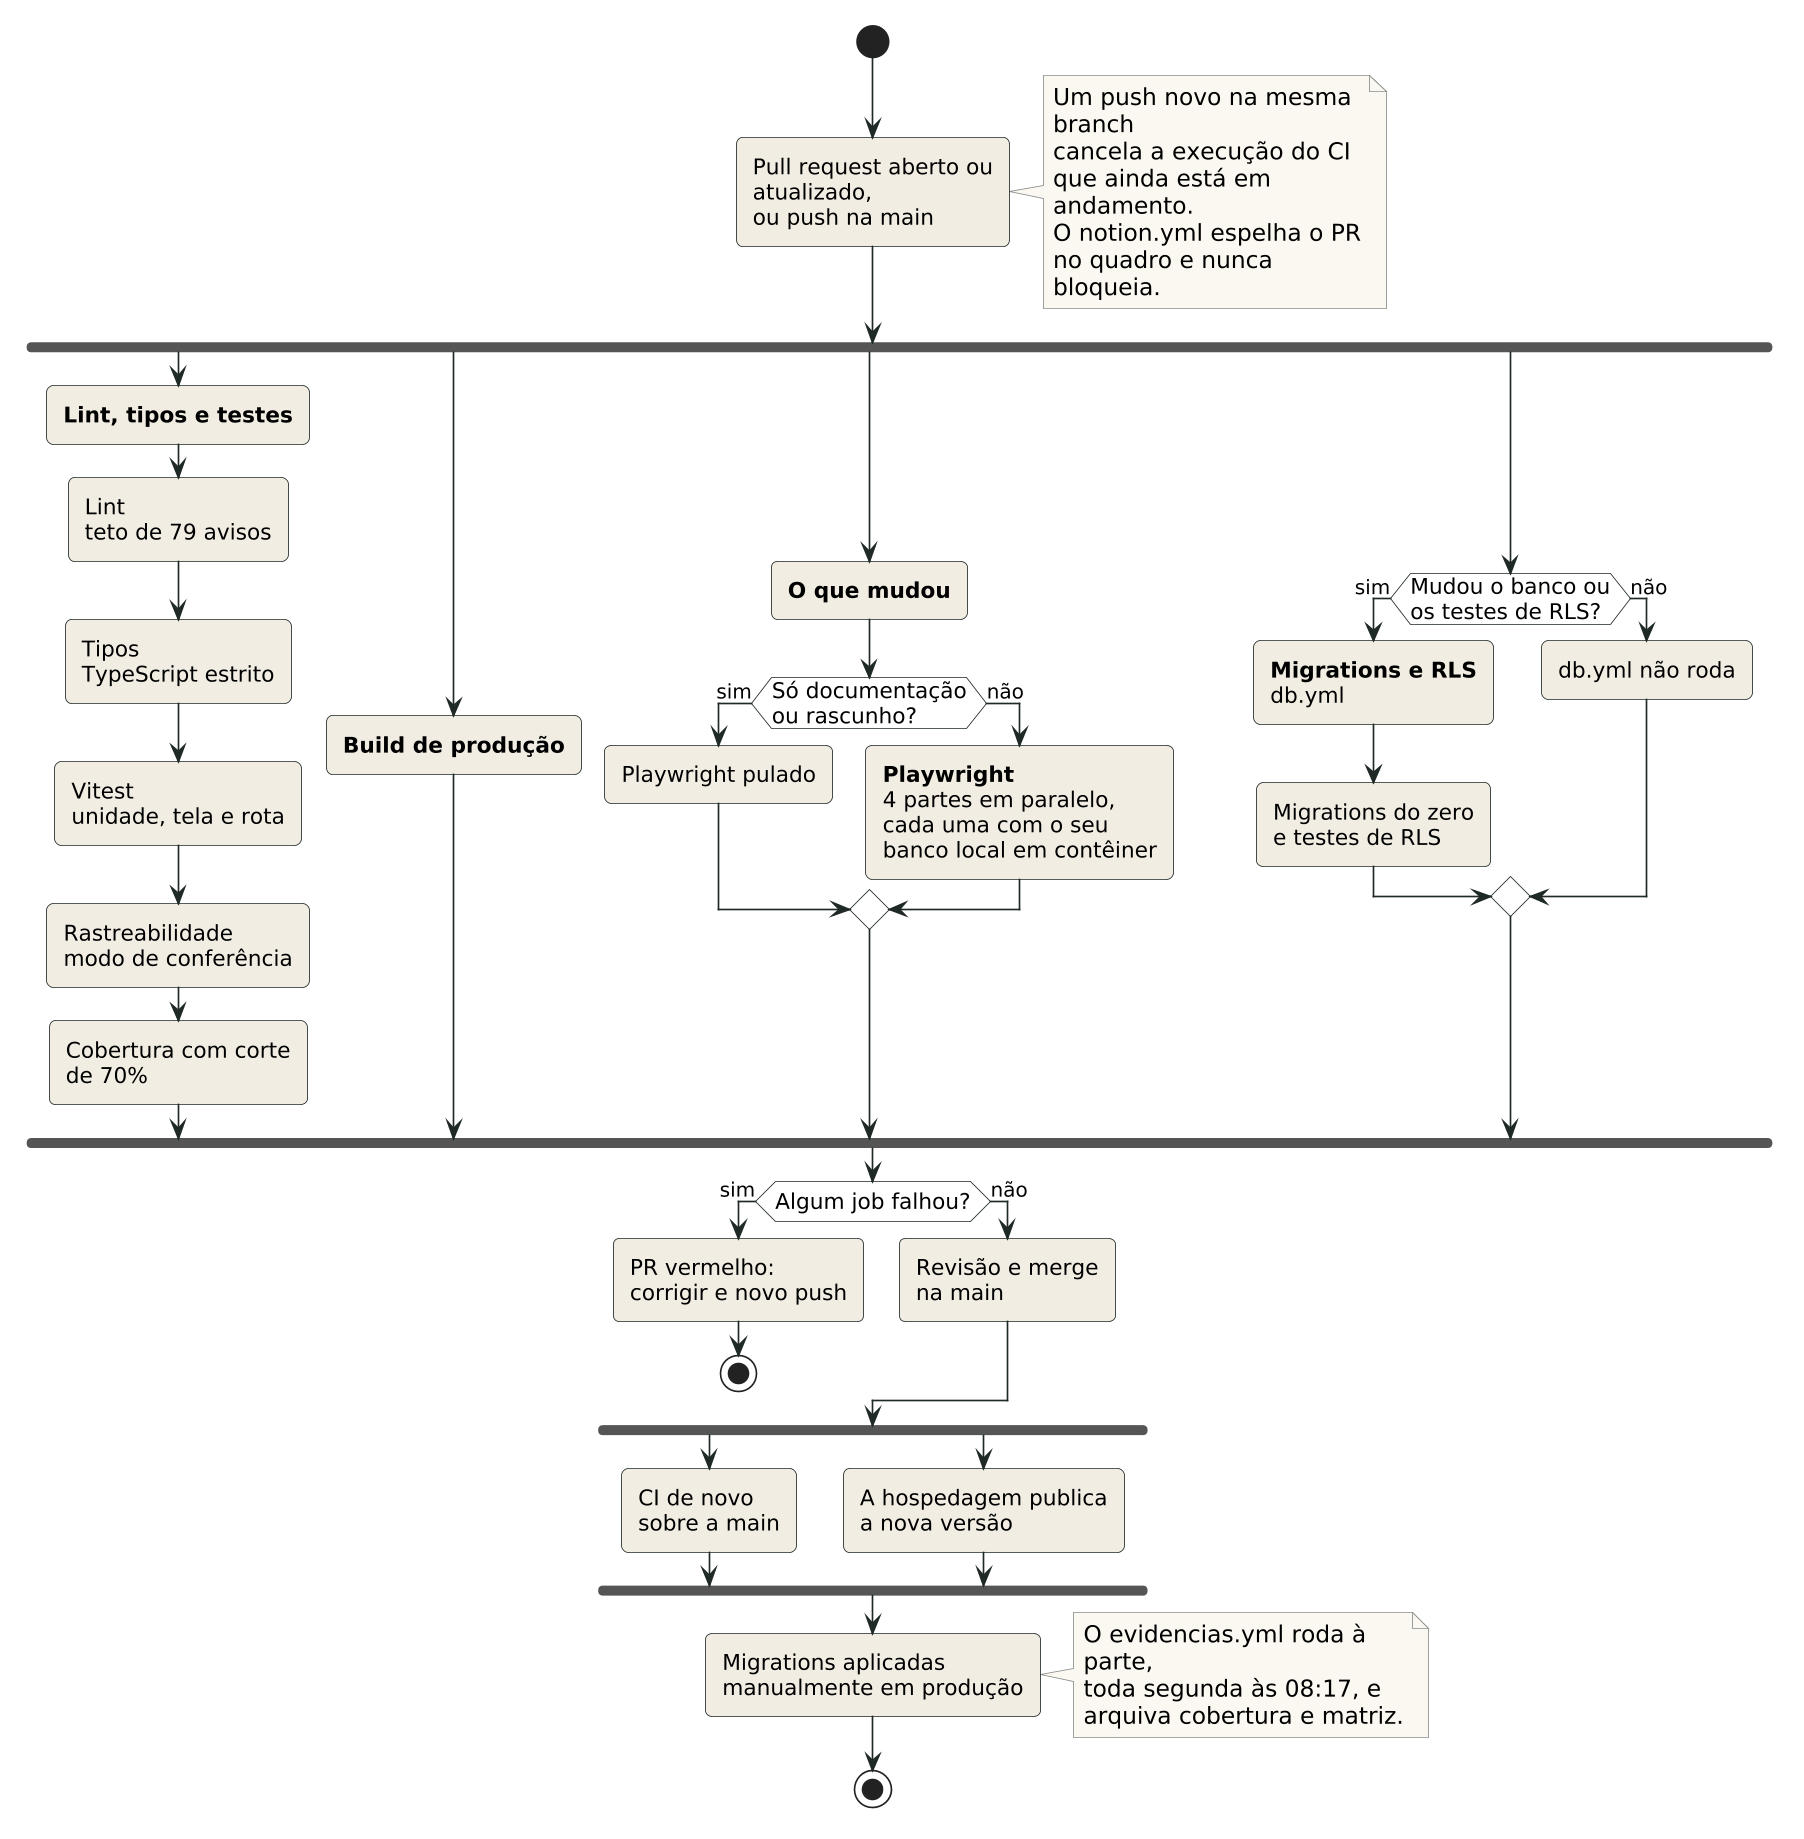

The diagram above was rendered by PlantUML. Its source (embedded in the PNG):
@startuml 24-1-esteira-ci
skinparamlocked dpi 160
!include _tema.puml

start
:Pull request aberto ou atualizado,
ou push na main;
note right
  Um push novo na mesma branch
  cancela a execução do CI
  que ainda está em andamento.
  O notion.yml espelha o PR
  no quadro e nunca bloqueia.
end note
fork
  :**Lint, tipos e testes**;
  :Lint
  teto de 79 avisos;
  :Tipos
  TypeScript estrito;
  :Vitest
  unidade, tela e rota;
  :Rastreabilidade
  modo de conferência;
  :Cobertura com corte
  de 70%;
fork again
  :**Build de produção**;
fork again
  :**O que mudou**;
  if (Só documentação\nou rascunho?) then (sim)
    :Playwright pulado;
  else (não)
    :**Playwright**
    4 partes em paralelo,
    cada uma com o seu
    banco local em contêiner;
  endif
fork again
  if (Mudou o banco ou\nos testes de RLS?) then (sim)
    :**Migrations e RLS**
    db.yml;
    :Migrations do zero
    e testes de RLS;
  else (não)
    :db.yml não roda;
  endif
end fork
if (Algum job falhou?) then (sim)
  :PR vermelho:
  corrigir e novo push;
  stop
else (não)
  :Revisão e merge
  na main;
endif
fork
  :CI de novo
  sobre a main;
fork again
  :A hospedagem publica
  a nova versão;
end fork
:Migrations aplicadas
manualmente em produção;
note right
  O evidencias.yml roda à parte,
  toda segunda às 08:17, e
  arquiva cobertura e matriz.
end note
stop
@enduml